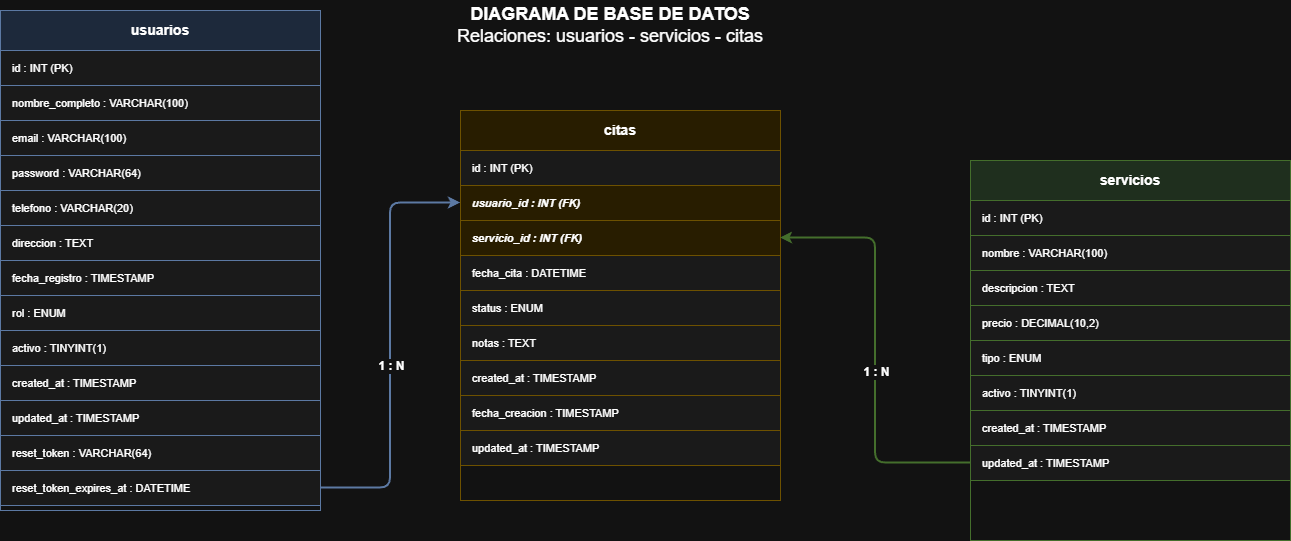

The diagram above was exported from draw.io. Its source (the exported page's mxGraphModel, read from the mxfile embedded in the PNG):
<mxGraphModel dx="1488" dy="818" grid="1" gridSize="10" guides="1" tooltips="1" connect="1" arrows="1" fold="1" page="1" pageScale="1" pageWidth="827" pageHeight="1169" math="0" shadow="0">
  <root>
    <mxCell id="0" />
    <mxCell id="1" parent="0" />
    <mxCell id="cc8IjEEVSkcaTzn0nEhA-1" parent="1" style="text;html=1;strokeColor=none;fillColor=none;align=center;verticalAlign=middle;whiteSpace=wrap;rounded=0;fontSize=18;" value="&lt;b&gt;DIAGRAMA DE BASE DE DATOS&lt;/b&gt;&lt;br&gt;Relaciones: usuarios - servicios - citas" vertex="1">
      <mxGeometry height="50" width="420" x="590" y="200" as="geometry" />
    </mxCell>
    <mxCell id="cc8IjEEVSkcaTzn0nEhA-2" connectable="0" parent="1" style="group;strokeColor=#6c8ebf;" value="usuarios" vertex="1">
      <mxGeometry height="500" width="320" x="190" y="210" as="geometry" />
    </mxCell>
    <mxCell id="cc8IjEEVSkcaTzn0nEhA-3" parent="cc8IjEEVSkcaTzn0nEhA-2" style="rounded=0;whiteSpace=wrap;html=1;fillColor=#dae8fc;strokeColor=#6c8ebf;fontStyle=1;fontSize=14;align=center;verticalAlign=middle;" value="usuarios" vertex="1">
      <mxGeometry height="40" width="320" as="geometry" />
    </mxCell>
    <mxCell id="cc8IjEEVSkcaTzn0nEhA-4" parent="cc8IjEEVSkcaTzn0nEhA-2" style="rounded=0;whiteSpace=wrap;html=1;fillColor=#f5f5f5;strokeColor=#6c8ebf;align=left;spacingLeft=10;fontSize=11;" value="id : INT (PK)" vertex="1">
      <mxGeometry height="35" width="320" y="40" as="geometry" />
    </mxCell>
    <mxCell id="cc8IjEEVSkcaTzn0nEhA-5" parent="cc8IjEEVSkcaTzn0nEhA-2" style="rounded=0;whiteSpace=wrap;html=1;fillColor=#f5f5f5;strokeColor=#6c8ebf;align=left;spacingLeft=10;fontSize=11;" value="nombre_completo : VARCHAR(100)" vertex="1">
      <mxGeometry height="35" width="320" y="75" as="geometry" />
    </mxCell>
    <mxCell id="cc8IjEEVSkcaTzn0nEhA-6" parent="cc8IjEEVSkcaTzn0nEhA-2" style="rounded=0;whiteSpace=wrap;html=1;fillColor=#f5f5f5;strokeColor=#6c8ebf;align=left;spacingLeft=10;fontSize=11;" value="email : VARCHAR(100)" vertex="1">
      <mxGeometry height="35" width="320" y="110" as="geometry" />
    </mxCell>
    <mxCell id="cc8IjEEVSkcaTzn0nEhA-7" parent="cc8IjEEVSkcaTzn0nEhA-2" style="rounded=0;whiteSpace=wrap;html=1;fillColor=#f5f5f5;strokeColor=#6c8ebf;align=left;spacingLeft=10;fontSize=11;" value="password : VARCHAR(64)" vertex="1">
      <mxGeometry height="35" width="320" y="145" as="geometry" />
    </mxCell>
    <mxCell id="cc8IjEEVSkcaTzn0nEhA-8" parent="cc8IjEEVSkcaTzn0nEhA-2" style="rounded=0;whiteSpace=wrap;html=1;fillColor=#f5f5f5;strokeColor=#6c8ebf;align=left;spacingLeft=10;fontSize=11;" value="telefono : VARCHAR(20)" vertex="1">
      <mxGeometry height="35" width="320" y="180" as="geometry" />
    </mxCell>
    <mxCell id="cc8IjEEVSkcaTzn0nEhA-9" parent="cc8IjEEVSkcaTzn0nEhA-2" style="rounded=0;whiteSpace=wrap;html=1;fillColor=#f5f5f5;strokeColor=#6c8ebf;align=left;spacingLeft=10;fontSize=11;" value="direccion : TEXT" vertex="1">
      <mxGeometry height="35" width="320" y="215" as="geometry" />
    </mxCell>
    <mxCell id="cc8IjEEVSkcaTzn0nEhA-10" parent="cc8IjEEVSkcaTzn0nEhA-2" style="rounded=0;whiteSpace=wrap;html=1;fillColor=#f5f5f5;strokeColor=#6c8ebf;align=left;spacingLeft=10;fontSize=11;" value="fecha_registro : TIMESTAMP" vertex="1">
      <mxGeometry height="35" width="320" y="250" as="geometry" />
    </mxCell>
    <mxCell id="cc8IjEEVSkcaTzn0nEhA-11" parent="cc8IjEEVSkcaTzn0nEhA-2" style="rounded=0;whiteSpace=wrap;html=1;fillColor=#f5f5f5;strokeColor=#6c8ebf;align=left;spacingLeft=10;fontSize=11;" value="rol : ENUM" vertex="1">
      <mxGeometry height="35" width="320" y="285" as="geometry" />
    </mxCell>
    <mxCell id="cc8IjEEVSkcaTzn0nEhA-12" parent="cc8IjEEVSkcaTzn0nEhA-2" style="rounded=0;whiteSpace=wrap;html=1;fillColor=#f5f5f5;strokeColor=#6c8ebf;align=left;spacingLeft=10;fontSize=11;" value="activo : TINYINT(1)" vertex="1">
      <mxGeometry height="35" width="320" y="320" as="geometry" />
    </mxCell>
    <mxCell id="cc8IjEEVSkcaTzn0nEhA-13" parent="cc8IjEEVSkcaTzn0nEhA-2" style="rounded=0;whiteSpace=wrap;html=1;fillColor=#f5f5f5;strokeColor=#6c8ebf;align=left;spacingLeft=10;fontSize=11;" value="created_at : TIMESTAMP" vertex="1">
      <mxGeometry height="35" width="320" y="355" as="geometry" />
    </mxCell>
    <mxCell id="cc8IjEEVSkcaTzn0nEhA-14" parent="cc8IjEEVSkcaTzn0nEhA-2" style="rounded=0;whiteSpace=wrap;html=1;fillColor=#f5f5f5;strokeColor=#6c8ebf;align=left;spacingLeft=10;fontSize=11;" value="updated_at : TIMESTAMP" vertex="1">
      <mxGeometry height="35" width="320" y="390" as="geometry" />
    </mxCell>
    <mxCell id="cc8IjEEVSkcaTzn0nEhA-15" parent="cc8IjEEVSkcaTzn0nEhA-2" style="rounded=0;whiteSpace=wrap;html=1;fillColor=#f5f5f5;strokeColor=#6c8ebf;align=left;spacingLeft=10;fontSize=11;" value="reset_token : VARCHAR(64)" vertex="1">
      <mxGeometry height="35" width="320" y="425" as="geometry" />
    </mxCell>
    <mxCell id="cc8IjEEVSkcaTzn0nEhA-16" parent="cc8IjEEVSkcaTzn0nEhA-2" style="rounded=0;whiteSpace=wrap;html=1;fillColor=#f5f5f5;strokeColor=#6c8ebf;align=left;spacingLeft=10;fontSize=11;" value="reset_token_expires_at : DATETIME" vertex="1">
      <mxGeometry height="35" width="320" y="460" as="geometry" />
    </mxCell>
    <mxCell id="cc8IjEEVSkcaTzn0nEhA-17" connectable="0" parent="1" style="group;strokeColor=#82b366;" value="servicios" vertex="1">
      <mxGeometry height="380" width="320" x="1160" y="360" as="geometry" />
    </mxCell>
    <mxCell id="cc8IjEEVSkcaTzn0nEhA-18" parent="cc8IjEEVSkcaTzn0nEhA-17" style="rounded=0;whiteSpace=wrap;html=1;fillColor=#d5e8d4;strokeColor=#82b366;fontStyle=1;fontSize=14;align=center;verticalAlign=middle;" value="servicios" vertex="1">
      <mxGeometry height="40" width="320" as="geometry" />
    </mxCell>
    <mxCell id="cc8IjEEVSkcaTzn0nEhA-19" parent="cc8IjEEVSkcaTzn0nEhA-17" style="rounded=0;whiteSpace=wrap;html=1;fillColor=#f5f5f5;strokeColor=#82b366;align=left;spacingLeft=10;fontSize=11;" value="id : INT (PK)" vertex="1">
      <mxGeometry height="35" width="320" y="40" as="geometry" />
    </mxCell>
    <mxCell id="cc8IjEEVSkcaTzn0nEhA-20" parent="cc8IjEEVSkcaTzn0nEhA-17" style="rounded=0;whiteSpace=wrap;html=1;fillColor=#f5f5f5;strokeColor=#82b366;align=left;spacingLeft=10;fontSize=11;" value="nombre : VARCHAR(100)" vertex="1">
      <mxGeometry height="35" width="320" y="75" as="geometry" />
    </mxCell>
    <mxCell id="cc8IjEEVSkcaTzn0nEhA-21" parent="cc8IjEEVSkcaTzn0nEhA-17" style="rounded=0;whiteSpace=wrap;html=1;fillColor=#f5f5f5;strokeColor=#82b366;align=left;spacingLeft=10;fontSize=11;" value="descripcion : TEXT" vertex="1">
      <mxGeometry height="35" width="320" y="110" as="geometry" />
    </mxCell>
    <mxCell id="cc8IjEEVSkcaTzn0nEhA-22" parent="cc8IjEEVSkcaTzn0nEhA-17" style="rounded=0;whiteSpace=wrap;html=1;fillColor=#f5f5f5;strokeColor=#82b366;align=left;spacingLeft=10;fontSize=11;" value="precio : DECIMAL(10,2)" vertex="1">
      <mxGeometry height="35" width="320" y="145" as="geometry" />
    </mxCell>
    <mxCell id="cc8IjEEVSkcaTzn0nEhA-23" parent="cc8IjEEVSkcaTzn0nEhA-17" style="rounded=0;whiteSpace=wrap;html=1;fillColor=#f5f5f5;strokeColor=#82b366;align=left;spacingLeft=10;fontSize=11;" value="tipo : ENUM" vertex="1">
      <mxGeometry height="35" width="320" y="180" as="geometry" />
    </mxCell>
    <mxCell id="cc8IjEEVSkcaTzn0nEhA-24" parent="cc8IjEEVSkcaTzn0nEhA-17" style="rounded=0;whiteSpace=wrap;html=1;fillColor=#f5f5f5;strokeColor=#82b366;align=left;spacingLeft=10;fontSize=11;" value="activo : TINYINT(1)" vertex="1">
      <mxGeometry height="35" width="320" y="215" as="geometry" />
    </mxCell>
    <mxCell id="cc8IjEEVSkcaTzn0nEhA-25" parent="cc8IjEEVSkcaTzn0nEhA-17" style="rounded=0;whiteSpace=wrap;html=1;fillColor=#f5f5f5;strokeColor=#82b366;align=left;spacingLeft=10;fontSize=11;" value="created_at : TIMESTAMP" vertex="1">
      <mxGeometry height="35" width="320" y="250" as="geometry" />
    </mxCell>
    <mxCell id="cc8IjEEVSkcaTzn0nEhA-26" parent="cc8IjEEVSkcaTzn0nEhA-17" style="rounded=0;whiteSpace=wrap;html=1;fillColor=#f5f5f5;strokeColor=#82b366;align=left;spacingLeft=10;fontSize=11;" value="updated_at : TIMESTAMP" vertex="1">
      <mxGeometry height="35" width="320" y="285" as="geometry" />
    </mxCell>
    <mxCell id="cc8IjEEVSkcaTzn0nEhA-27" connectable="0" parent="1" style="group;strokeColor=#d6b656;" value="citas" vertex="1">
      <mxGeometry height="390" width="320" x="650" y="310" as="geometry" />
    </mxCell>
    <mxCell id="cc8IjEEVSkcaTzn0nEhA-28" parent="cc8IjEEVSkcaTzn0nEhA-27" style="rounded=0;whiteSpace=wrap;html=1;fillColor=#fff2cc;strokeColor=#d6b656;fontStyle=1;fontSize=14;align=center;verticalAlign=middle;" value="citas" vertex="1">
      <mxGeometry height="40" width="320" as="geometry" />
    </mxCell>
    <mxCell id="cc8IjEEVSkcaTzn0nEhA-29" parent="cc8IjEEVSkcaTzn0nEhA-27" style="rounded=0;whiteSpace=wrap;html=1;fillColor=#f5f5f5;strokeColor=#d6b656;align=left;spacingLeft=10;fontSize=11;" value="id : INT (PK)" vertex="1">
      <mxGeometry height="35" width="320" y="40" as="geometry" />
    </mxCell>
    <mxCell id="cc8IjEEVSkcaTzn0nEhA-30" parent="cc8IjEEVSkcaTzn0nEhA-27" style="rounded=0;whiteSpace=wrap;html=1;fillColor=#fff2cc;strokeColor=#d6b656;align=left;spacingLeft=10;fontSize=11;fontStyle=3;" value="usuario_id : INT (FK)" vertex="1">
      <mxGeometry height="35" width="320" y="75" as="geometry" />
    </mxCell>
    <mxCell id="cc8IjEEVSkcaTzn0nEhA-31" parent="cc8IjEEVSkcaTzn0nEhA-27" style="rounded=0;whiteSpace=wrap;html=1;fillColor=#fff2cc;strokeColor=#d6b656;align=left;spacingLeft=10;fontSize=11;fontStyle=3;" value="servicio_id : INT (FK)" vertex="1">
      <mxGeometry height="35" width="320" y="110" as="geometry" />
    </mxCell>
    <mxCell id="cc8IjEEVSkcaTzn0nEhA-32" parent="cc8IjEEVSkcaTzn0nEhA-27" style="rounded=0;whiteSpace=wrap;html=1;fillColor=#f5f5f5;strokeColor=#d6b656;align=left;spacingLeft=10;fontSize=11;" value="fecha_cita : DATETIME" vertex="1">
      <mxGeometry height="35" width="320" y="145" as="geometry" />
    </mxCell>
    <mxCell id="cc8IjEEVSkcaTzn0nEhA-33" parent="cc8IjEEVSkcaTzn0nEhA-27" style="rounded=0;whiteSpace=wrap;html=1;fillColor=#f5f5f5;strokeColor=#d6b656;align=left;spacingLeft=10;fontSize=11;" value="status : ENUM" vertex="1">
      <mxGeometry height="35" width="320" y="180" as="geometry" />
    </mxCell>
    <mxCell id="cc8IjEEVSkcaTzn0nEhA-34" parent="cc8IjEEVSkcaTzn0nEhA-27" style="rounded=0;whiteSpace=wrap;html=1;fillColor=#f5f5f5;strokeColor=#d6b656;align=left;spacingLeft=10;fontSize=11;" value="notas : TEXT" vertex="1">
      <mxGeometry height="35" width="320" y="215" as="geometry" />
    </mxCell>
    <mxCell id="cc8IjEEVSkcaTzn0nEhA-35" parent="cc8IjEEVSkcaTzn0nEhA-27" style="rounded=0;whiteSpace=wrap;html=1;fillColor=#f5f5f5;strokeColor=#d6b656;align=left;spacingLeft=10;fontSize=11;" value="created_at : TIMESTAMP" vertex="1">
      <mxGeometry height="35" width="320" y="250" as="geometry" />
    </mxCell>
    <mxCell id="cc8IjEEVSkcaTzn0nEhA-36" parent="cc8IjEEVSkcaTzn0nEhA-27" style="rounded=0;whiteSpace=wrap;html=1;fillColor=#f5f5f5;strokeColor=#d6b656;align=left;spacingLeft=10;fontSize=11;" value="fecha_creacion : TIMESTAMP" vertex="1">
      <mxGeometry height="35" width="320" y="285" as="geometry" />
    </mxCell>
    <mxCell id="cc8IjEEVSkcaTzn0nEhA-37" parent="cc8IjEEVSkcaTzn0nEhA-27" style="rounded=0;whiteSpace=wrap;html=1;fillColor=#f5f5f5;strokeColor=#d6b656;align=left;spacingLeft=10;fontSize=11;" value="updated_at : TIMESTAMP" vertex="1">
      <mxGeometry height="35" width="320" y="320" as="geometry" />
    </mxCell>
    <mxCell id="cc8IjEEVSkcaTzn0nEhA-38" edge="1" parent="1" source="cc8IjEEVSkcaTzn0nEhA-16" style="edgeStyle=orthogonalEdgeStyle;rounded=1;orthogonalLoop=1;jettySize=auto;html=1;strokeWidth=2;strokeColor=#6c8ebf;exitX=1;exitY=0.5;exitDx=0;exitDy=0;entryX=0;entryY=0.5;entryDx=0;entryDy=0;" target="cc8IjEEVSkcaTzn0nEhA-30">
      <mxGeometry relative="1" as="geometry" />
    </mxCell>
    <mxCell id="cc8IjEEVSkcaTzn0nEhA-39" connectable="0" parent="cc8IjEEVSkcaTzn0nEhA-38" style="edgeLabel;html=1;align=center;verticalAlign=middle;resizable=0;points=[];fontSize=12;fontStyle=1;fillColor=#dae8fc;strokeColor=#6c8ebf;rounded=1;" value="1 : N" vertex="1">
      <mxGeometry relative="1" x="-0.1" as="geometry">
        <mxPoint as="offset" />
      </mxGeometry>
    </mxCell>
    <mxCell id="cc8IjEEVSkcaTzn0nEhA-40" edge="1" parent="1" source="cc8IjEEVSkcaTzn0nEhA-26" style="edgeStyle=orthogonalEdgeStyle;rounded=1;orthogonalLoop=1;jettySize=auto;html=1;strokeWidth=2;strokeColor=#82b366;exitX=0;exitY=0.5;exitDx=0;exitDy=0;entryX=1;entryY=0.5;entryDx=0;entryDy=0;" target="cc8IjEEVSkcaTzn0nEhA-31">
      <mxGeometry relative="1" as="geometry" />
    </mxCell>
    <mxCell id="cc8IjEEVSkcaTzn0nEhA-41" connectable="0" parent="cc8IjEEVSkcaTzn0nEhA-40" style="edgeLabel;html=1;align=center;verticalAlign=middle;resizable=0;points=[];fontSize=12;fontStyle=1;fillColor=#d5e8d4;strokeColor=#82b366;rounded=1;" value="1 : N" vertex="1">
      <mxGeometry relative="1" x="-0.1" as="geometry">
        <mxPoint as="offset" />
      </mxGeometry>
    </mxCell>
  </root>
</mxGraphModel>